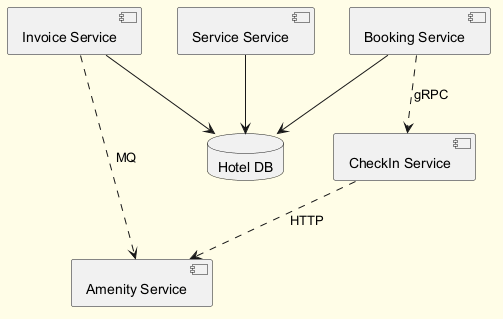

The diagram above was rendered by PlantUML. Its source (embedded in the PNG):
@startuml
skinparam backgroundColor #FFFDE7
skinparam classBackgroundColor #FFF9C4
skinparam classBorderColor #F57F17
component "Invoice Service" as C_InvoiceService
component "Amenity Service" as C_AmenityService
component "Booking Service" as C_BookingService
component "Service Service" as C_ServiceService
component "CheckIn Service" as C_CheckInService
database "Hotel DB" as DB_hotel
C_InvoiceService --> DB_hotel
C_BookingService --> DB_hotel
C_ServiceService --> DB_hotel
C_InvoiceService ..> C_AmenityService : MQ
C_CheckInService ..> C_AmenityService : HTTP
C_BookingService ..> C_CheckInService : gRPC
@enduml